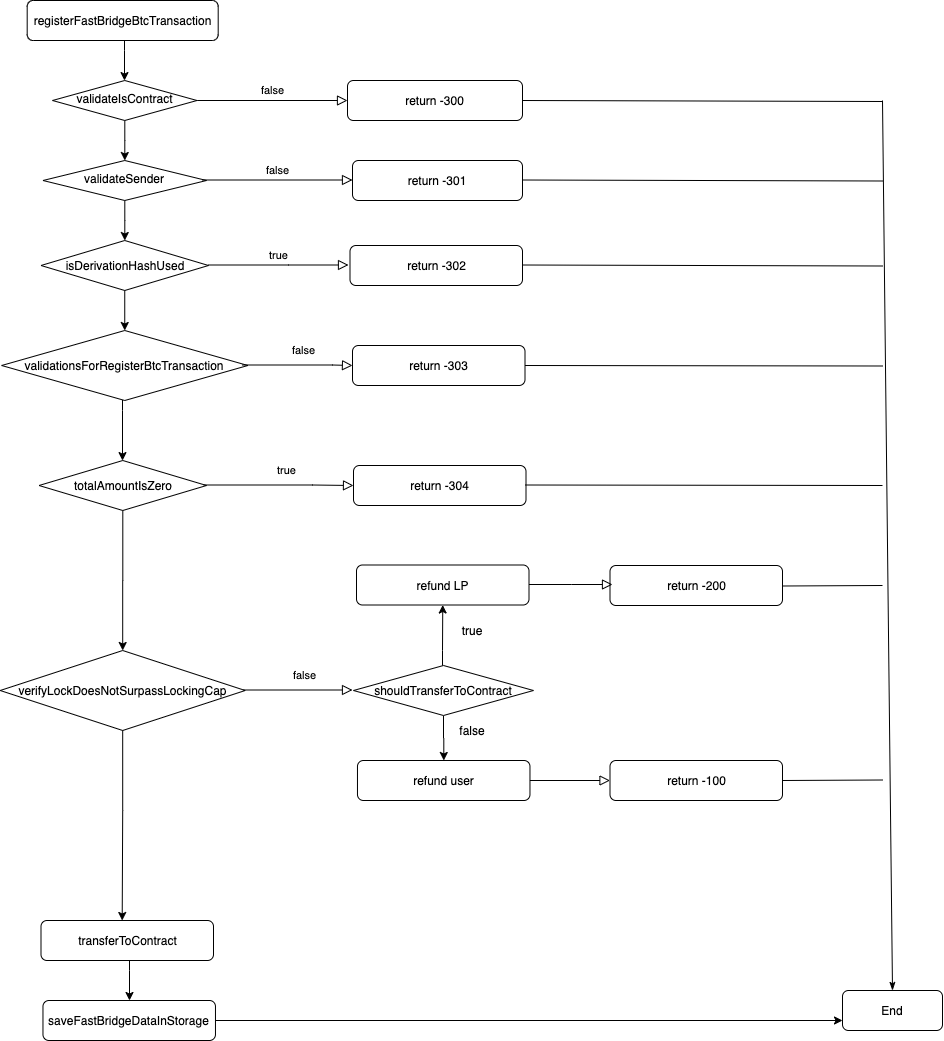

The diagram above was exported from draw.io. Its source (the exported page's mxGraphModel, read from the mxfile embedded in the PNG):
<mxGraphModel dx="946" dy="614" grid="1" gridSize="10" guides="1" tooltips="1" connect="1" arrows="1" fold="1" page="1" pageScale="1" pageWidth="827" pageHeight="1169" math="0" shadow="0">
  <root>
    <mxCell id="WIyWlLk6GJQsqaUBKTNV-0" />
    <mxCell id="WIyWlLk6GJQsqaUBKTNV-1" parent="WIyWlLk6GJQsqaUBKTNV-0" />
    <mxCell id="Vlvojyu-kyJIRl8cDMMp-6" value="" style="edgeStyle=orthogonalEdgeStyle;rounded=0;orthogonalLoop=1;jettySize=auto;html=1;" edge="1" parent="WIyWlLk6GJQsqaUBKTNV-1" source="WIyWlLk6GJQsqaUBKTNV-3" target="WIyWlLk6GJQsqaUBKTNV-6">
      <mxGeometry relative="1" as="geometry">
        <Array as="points">
          <mxPoint x="182" y="50" />
          <mxPoint x="182" y="50" />
        </Array>
      </mxGeometry>
    </mxCell>
    <mxCell id="WIyWlLk6GJQsqaUBKTNV-3" value="registerFastBridgeBtcTransaction" style="rounded=1;whiteSpace=wrap;html=1;fontSize=12;glass=0;strokeWidth=1;shadow=0;" parent="WIyWlLk6GJQsqaUBKTNV-1" vertex="1">
      <mxGeometry x="84.69" width="191" height="40" as="geometry" />
    </mxCell>
    <mxCell id="WIyWlLk6GJQsqaUBKTNV-5" value="false" style="edgeStyle=orthogonalEdgeStyle;rounded=0;html=1;jettySize=auto;orthogonalLoop=1;fontSize=11;endArrow=block;endFill=0;endSize=8;strokeWidth=1;shadow=0;labelBackgroundColor=none;" parent="WIyWlLk6GJQsqaUBKTNV-1" source="WIyWlLk6GJQsqaUBKTNV-6" target="WIyWlLk6GJQsqaUBKTNV-7" edge="1">
      <mxGeometry y="10" relative="1" as="geometry">
        <mxPoint as="offset" />
      </mxGeometry>
    </mxCell>
    <mxCell id="Vlvojyu-kyJIRl8cDMMp-4" value="" style="edgeStyle=orthogonalEdgeStyle;rounded=0;orthogonalLoop=1;jettySize=auto;html=1;" edge="1" parent="WIyWlLk6GJQsqaUBKTNV-1" source="WIyWlLk6GJQsqaUBKTNV-6" target="WIyWlLk6GJQsqaUBKTNV-10">
      <mxGeometry relative="1" as="geometry" />
    </mxCell>
    <mxCell id="WIyWlLk6GJQsqaUBKTNV-6" value="validateIsContract" style="rhombus;html=1;shadow=0;fontFamily=Helvetica;fontSize=12;align=center;strokeWidth=1;spacing=6;spacingTop=-4;verticalAlign=middle;horizontal=1;whiteSpace=wrap;" parent="WIyWlLk6GJQsqaUBKTNV-1" vertex="1">
      <mxGeometry x="110" y="80" width="144.5" height="40" as="geometry" />
    </mxCell>
    <mxCell id="WIyWlLk6GJQsqaUBKTNV-7" value="return -300" style="rounded=1;whiteSpace=wrap;html=1;fontSize=12;glass=0;strokeWidth=1;shadow=0;" parent="WIyWlLk6GJQsqaUBKTNV-1" vertex="1">
      <mxGeometry x="405" y="80" width="175" height="40" as="geometry" />
    </mxCell>
    <mxCell id="Vlvojyu-kyJIRl8cDMMp-7" value="" style="edgeStyle=orthogonalEdgeStyle;rounded=0;orthogonalLoop=1;jettySize=auto;html=1;" edge="1" parent="WIyWlLk6GJQsqaUBKTNV-1" source="WIyWlLk6GJQsqaUBKTNV-10" target="EyyoHQvfl7-m_Bz6mguC-2">
      <mxGeometry relative="1" as="geometry" />
    </mxCell>
    <mxCell id="WIyWlLk6GJQsqaUBKTNV-10" value="validateSender" style="rhombus;whiteSpace=wrap;html=1;shadow=0;fontFamily=Helvetica;fontSize=12;align=center;strokeWidth=1;spacing=6;spacingTop=-4;" parent="WIyWlLk6GJQsqaUBKTNV-1" vertex="1">
      <mxGeometry x="100.47" y="160" width="163.56" height="40" as="geometry" />
    </mxCell>
    <mxCell id="WIyWlLk6GJQsqaUBKTNV-12" value="return -301" style="rounded=1;whiteSpace=wrap;html=1;fontSize=12;glass=0;strokeWidth=1;shadow=0;" parent="WIyWlLk6GJQsqaUBKTNV-1" vertex="1">
      <mxGeometry x="410" y="160" width="170" height="40" as="geometry" />
    </mxCell>
    <mxCell id="Vlvojyu-kyJIRl8cDMMp-10" value="" style="edgeStyle=orthogonalEdgeStyle;rounded=0;orthogonalLoop=1;jettySize=auto;html=1;" edge="1" parent="WIyWlLk6GJQsqaUBKTNV-1" source="EyyoHQvfl7-m_Bz6mguC-2" target="Vlvojyu-kyJIRl8cDMMp-8">
      <mxGeometry relative="1" as="geometry" />
    </mxCell>
    <mxCell id="EyyoHQvfl7-m_Bz6mguC-2" value="isDerivationHashUsed" style="rhombus;whiteSpace=wrap;html=1;" parent="WIyWlLk6GJQsqaUBKTNV-1" vertex="1">
      <mxGeometry x="98.5" y="240" width="167.5" height="50" as="geometry" />
    </mxCell>
    <mxCell id="EyyoHQvfl7-m_Bz6mguC-5" value="return -302" style="rounded=1;whiteSpace=wrap;html=1;fontSize=12;glass=0;strokeWidth=1;shadow=0;" parent="WIyWlLk6GJQsqaUBKTNV-1" vertex="1">
      <mxGeometry x="407.5" y="245" width="172.5" height="40" as="geometry" />
    </mxCell>
    <mxCell id="EyyoHQvfl7-m_Bz6mguC-12" value="verifyLockDoesNotSurpassLockingCap" style="rhombus;whiteSpace=wrap;html=1;" parent="WIyWlLk6GJQsqaUBKTNV-1" vertex="1">
      <mxGeometry x="57.68999999999997" y="650" width="245" height="80" as="geometry" />
    </mxCell>
    <mxCell id="EyyoHQvfl7-m_Bz6mguC-51" value="End" style="rounded=1;whiteSpace=wrap;html=1;" parent="WIyWlLk6GJQsqaUBKTNV-1" vertex="1">
      <mxGeometry x="900" y="990" width="100" height="40" as="geometry" />
    </mxCell>
    <mxCell id="EyyoHQvfl7-m_Bz6mguC-67" value="true" style="edgeStyle=orthogonalEdgeStyle;rounded=0;html=1;jettySize=auto;orthogonalLoop=1;fontSize=11;endArrow=block;endFill=0;endSize=8;strokeWidth=1;shadow=0;labelBackgroundColor=none;" parent="WIyWlLk6GJQsqaUBKTNV-1" edge="1">
      <mxGeometry y="10" relative="1" as="geometry">
        <mxPoint as="offset" />
        <mxPoint x="266" y="264.5" as="sourcePoint" />
        <mxPoint x="406" y="264.5" as="targetPoint" />
        <Array as="points">
          <mxPoint x="346" y="264.5" />
          <mxPoint x="346" y="264.5" />
        </Array>
      </mxGeometry>
    </mxCell>
    <mxCell id="EyyoHQvfl7-m_Bz6mguC-81" value="" style="endArrow=none;html=1;strokeWidth=1;startArrow=classicThin;startFill=1;exitX=0.5;exitY=0;exitDx=0;exitDy=0;" parent="WIyWlLk6GJQsqaUBKTNV-1" source="EyyoHQvfl7-m_Bz6mguC-51" edge="1">
      <mxGeometry width="50" height="50" relative="1" as="geometry">
        <mxPoint x="940" y="980" as="sourcePoint" />
        <mxPoint x="940" y="100" as="targetPoint" />
        <Array as="points" />
      </mxGeometry>
    </mxCell>
    <mxCell id="EyyoHQvfl7-m_Bz6mguC-96" value="" style="endArrow=none;html=1;strokeWidth=1;" parent="WIyWlLk6GJQsqaUBKTNV-1" edge="1">
      <mxGeometry width="50" height="50" relative="1" as="geometry">
        <mxPoint x="580" y="264.5" as="sourcePoint" />
        <mxPoint x="940" y="265.5" as="targetPoint" />
      </mxGeometry>
    </mxCell>
    <mxCell id="EyyoHQvfl7-m_Bz6mguC-97" value="" style="endArrow=none;html=1;strokeWidth=1;" parent="WIyWlLk6GJQsqaUBKTNV-1" edge="1">
      <mxGeometry width="50" height="50" relative="1" as="geometry">
        <mxPoint x="580" y="179.5" as="sourcePoint" />
        <mxPoint x="940" y="180.5" as="targetPoint" />
      </mxGeometry>
    </mxCell>
    <mxCell id="EyyoHQvfl7-m_Bz6mguC-98" value="" style="endArrow=none;html=1;strokeWidth=1;" parent="WIyWlLk6GJQsqaUBKTNV-1" edge="1">
      <mxGeometry width="50" height="50" relative="1" as="geometry">
        <mxPoint x="580" y="100" as="sourcePoint" />
        <mxPoint x="940" y="101" as="targetPoint" />
      </mxGeometry>
    </mxCell>
    <mxCell id="Vlvojyu-kyJIRl8cDMMp-2" value="false" style="edgeStyle=orthogonalEdgeStyle;rounded=0;html=1;jettySize=auto;orthogonalLoop=1;fontSize=11;endArrow=block;endFill=0;endSize=8;strokeWidth=1;shadow=0;labelBackgroundColor=none;" edge="1" parent="WIyWlLk6GJQsqaUBKTNV-1">
      <mxGeometry y="10" relative="1" as="geometry">
        <mxPoint as="offset" />
        <mxPoint x="259.5" y="179.5" as="sourcePoint" />
        <mxPoint x="410" y="179.5" as="targetPoint" />
      </mxGeometry>
    </mxCell>
    <mxCell id="Vlvojyu-kyJIRl8cDMMp-15" value="" style="edgeStyle=orthogonalEdgeStyle;rounded=0;orthogonalLoop=1;jettySize=auto;html=1;" edge="1" parent="WIyWlLk6GJQsqaUBKTNV-1" source="Vlvojyu-kyJIRl8cDMMp-8" target="Vlvojyu-kyJIRl8cDMMp-14">
      <mxGeometry relative="1" as="geometry">
        <Array as="points">
          <mxPoint x="180" y="410" />
          <mxPoint x="180" y="410" />
        </Array>
      </mxGeometry>
    </mxCell>
    <mxCell id="Vlvojyu-kyJIRl8cDMMp-8" value="validationsForRegisterBtcTransaction" style="rhombus;whiteSpace=wrap;html=1;" vertex="1" parent="WIyWlLk6GJQsqaUBKTNV-1">
      <mxGeometry x="59.12" y="330" width="246.25" height="70" as="geometry" />
    </mxCell>
    <mxCell id="Vlvojyu-kyJIRl8cDMMp-11" value="false" style="edgeStyle=orthogonalEdgeStyle;rounded=0;html=1;jettySize=auto;orthogonalLoop=1;fontSize=11;endArrow=block;endFill=0;endSize=8;strokeWidth=1;shadow=0;labelBackgroundColor=none;entryX=0;entryY=0.5;entryDx=0;entryDy=0;" edge="1" parent="WIyWlLk6GJQsqaUBKTNV-1" target="Vlvojyu-kyJIRl8cDMMp-12">
      <mxGeometry x="0.095" y="15" relative="1" as="geometry">
        <mxPoint x="1" as="offset" />
        <mxPoint x="300" y="364.5" as="sourcePoint" />
        <mxPoint x="410" y="365" as="targetPoint" />
        <Array as="points">
          <mxPoint x="390" y="365" />
          <mxPoint x="390" y="365" />
        </Array>
      </mxGeometry>
    </mxCell>
    <mxCell id="Vlvojyu-kyJIRl8cDMMp-12" value="return -303" style="rounded=1;whiteSpace=wrap;html=1;fontSize=12;glass=0;strokeWidth=1;shadow=0;" vertex="1" parent="WIyWlLk6GJQsqaUBKTNV-1">
      <mxGeometry x="410" y="345" width="172.5" height="40" as="geometry" />
    </mxCell>
    <mxCell id="Vlvojyu-kyJIRl8cDMMp-13" value="" style="endArrow=none;html=1;strokeWidth=1;exitX=1;exitY=0.5;exitDx=0;exitDy=0;" edge="1" parent="WIyWlLk6GJQsqaUBKTNV-1" source="Vlvojyu-kyJIRl8cDMMp-12">
      <mxGeometry width="50" height="50" relative="1" as="geometry">
        <mxPoint x="590" y="366" as="sourcePoint" />
        <mxPoint x="940" y="365.5" as="targetPoint" />
      </mxGeometry>
    </mxCell>
    <mxCell id="Vlvojyu-kyJIRl8cDMMp-19" value="" style="edgeStyle=orthogonalEdgeStyle;rounded=0;orthogonalLoop=1;jettySize=auto;html=1;" edge="1" parent="WIyWlLk6GJQsqaUBKTNV-1" source="Vlvojyu-kyJIRl8cDMMp-14" target="EyyoHQvfl7-m_Bz6mguC-12">
      <mxGeometry relative="1" as="geometry" />
    </mxCell>
    <mxCell id="Vlvojyu-kyJIRl8cDMMp-14" value="totalAmountIsZero" style="rhombus;whiteSpace=wrap;html=1;" vertex="1" parent="WIyWlLk6GJQsqaUBKTNV-1">
      <mxGeometry x="96.53" y="460" width="167.5" height="50" as="geometry" />
    </mxCell>
    <mxCell id="Vlvojyu-kyJIRl8cDMMp-16" value="true" style="edgeStyle=orthogonalEdgeStyle;rounded=0;html=1;jettySize=auto;orthogonalLoop=1;fontSize=11;endArrow=block;endFill=0;endSize=8;strokeWidth=1;shadow=0;labelBackgroundColor=none;entryX=0;entryY=0.5;entryDx=0;entryDy=0;" edge="1" parent="WIyWlLk6GJQsqaUBKTNV-1" target="Vlvojyu-kyJIRl8cDMMp-17">
      <mxGeometry x="0.095" y="15" relative="1" as="geometry">
        <mxPoint x="1" as="offset" />
        <mxPoint x="261.25" y="484.5" as="sourcePoint" />
        <mxPoint x="371.25" y="485" as="targetPoint" />
        <Array as="points">
          <mxPoint x="370" y="485" />
          <mxPoint x="370" y="485" />
        </Array>
      </mxGeometry>
    </mxCell>
    <mxCell id="Vlvojyu-kyJIRl8cDMMp-17" value="return -304" style="rounded=1;whiteSpace=wrap;html=1;fontSize=12;glass=0;strokeWidth=1;shadow=0;" vertex="1" parent="WIyWlLk6GJQsqaUBKTNV-1">
      <mxGeometry x="411" y="465" width="172.5" height="40" as="geometry" />
    </mxCell>
    <mxCell id="Vlvojyu-kyJIRl8cDMMp-18" value="" style="endArrow=none;html=1;strokeWidth=1;exitX=1;exitY=0.5;exitDx=0;exitDy=0;" edge="1" parent="WIyWlLk6GJQsqaUBKTNV-1">
      <mxGeometry width="50" height="50" relative="1" as="geometry">
        <mxPoint x="582.5" y="484.5" as="sourcePoint" />
        <mxPoint x="940" y="485" as="targetPoint" />
      </mxGeometry>
    </mxCell>
    <mxCell id="Vlvojyu-kyJIRl8cDMMp-21" value="false" style="edgeStyle=orthogonalEdgeStyle;rounded=0;html=1;jettySize=auto;orthogonalLoop=1;fontSize=11;endArrow=block;endFill=0;endSize=8;strokeWidth=1;shadow=0;labelBackgroundColor=none;" edge="1" parent="WIyWlLk6GJQsqaUBKTNV-1">
      <mxGeometry x="0.095" y="15" relative="1" as="geometry">
        <mxPoint x="1" as="offset" />
        <mxPoint x="300.75" y="689" as="sourcePoint" />
        <mxPoint x="410" y="689.5" as="targetPoint" />
        <Array as="points">
          <mxPoint x="409.5" y="689.5" />
          <mxPoint x="409.5" y="689.5" />
        </Array>
      </mxGeometry>
    </mxCell>
    <mxCell id="Vlvojyu-kyJIRl8cDMMp-29" value="" style="edgeStyle=orthogonalEdgeStyle;rounded=0;orthogonalLoop=1;jettySize=auto;html=1;entryX=0.5;entryY=1;entryDx=0;entryDy=0;" edge="1" parent="WIyWlLk6GJQsqaUBKTNV-1" source="Vlvojyu-kyJIRl8cDMMp-23" target="Vlvojyu-kyJIRl8cDMMp-24">
      <mxGeometry relative="1" as="geometry">
        <Array as="points">
          <mxPoint x="500" y="650" />
          <mxPoint x="500" y="650" />
        </Array>
      </mxGeometry>
    </mxCell>
    <mxCell id="Vlvojyu-kyJIRl8cDMMp-32" value="" style="edgeStyle=orthogonalEdgeStyle;rounded=0;orthogonalLoop=1;jettySize=auto;html=1;" edge="1" parent="WIyWlLk6GJQsqaUBKTNV-1" source="Vlvojyu-kyJIRl8cDMMp-23" target="Vlvojyu-kyJIRl8cDMMp-28">
      <mxGeometry relative="1" as="geometry" />
    </mxCell>
    <mxCell id="Vlvojyu-kyJIRl8cDMMp-23" value="shouldTransferToContract" style="rhombus;whiteSpace=wrap;html=1;" vertex="1" parent="WIyWlLk6GJQsqaUBKTNV-1">
      <mxGeometry x="410.97" y="665" width="180" height="50" as="geometry" />
    </mxCell>
    <mxCell id="Vlvojyu-kyJIRl8cDMMp-24" value="refund LP" style="rounded=1;whiteSpace=wrap;html=1;fontSize=12;glass=0;strokeWidth=1;shadow=0;" vertex="1" parent="WIyWlLk6GJQsqaUBKTNV-1">
      <mxGeometry x="414" y="564.5" width="172.5" height="40" as="geometry" />
    </mxCell>
    <mxCell id="Vlvojyu-kyJIRl8cDMMp-28" value="refund user" style="rounded=1;whiteSpace=wrap;html=1;fontSize=12;glass=0;strokeWidth=1;shadow=0;" vertex="1" parent="WIyWlLk6GJQsqaUBKTNV-1">
      <mxGeometry x="414.97" y="760" width="172.5" height="40" as="geometry" />
    </mxCell>
    <mxCell id="Vlvojyu-kyJIRl8cDMMp-34" value="false" style="text;html=1;strokeColor=none;fillColor=none;align=center;verticalAlign=middle;whiteSpace=wrap;rounded=0;" vertex="1" parent="WIyWlLk6GJQsqaUBKTNV-1">
      <mxGeometry x="510" y="720" width="40" height="20" as="geometry" />
    </mxCell>
    <mxCell id="Vlvojyu-kyJIRl8cDMMp-37" value="true" style="text;html=1;strokeColor=none;fillColor=none;align=center;verticalAlign=middle;whiteSpace=wrap;rounded=0;" vertex="1" parent="WIyWlLk6GJQsqaUBKTNV-1">
      <mxGeometry x="510" y="620" width="40" height="20" as="geometry" />
    </mxCell>
    <mxCell id="Vlvojyu-kyJIRl8cDMMp-38" value="return -200" style="rounded=1;whiteSpace=wrap;html=1;fontSize=12;glass=0;strokeWidth=1;shadow=0;" vertex="1" parent="WIyWlLk6GJQsqaUBKTNV-1">
      <mxGeometry x="667.5" y="565" width="172.5" height="40" as="geometry" />
    </mxCell>
    <mxCell id="Vlvojyu-kyJIRl8cDMMp-40" value="" style="edgeStyle=orthogonalEdgeStyle;rounded=0;html=1;jettySize=auto;orthogonalLoop=1;fontSize=11;endArrow=block;endFill=0;endSize=8;strokeWidth=1;shadow=0;labelBackgroundColor=none;" edge="1" parent="WIyWlLk6GJQsqaUBKTNV-1">
      <mxGeometry x="0.095" y="15" relative="1" as="geometry">
        <mxPoint x="1" as="offset" />
        <mxPoint x="586.5" y="584" as="sourcePoint" />
        <mxPoint x="670" y="584" as="targetPoint" />
        <Array as="points">
          <mxPoint x="628.75" y="584" />
          <mxPoint x="628.75" y="584" />
        </Array>
      </mxGeometry>
    </mxCell>
    <mxCell id="Vlvojyu-kyJIRl8cDMMp-41" value="" style="endArrow=none;html=1;strokeWidth=1;" edge="1" parent="WIyWlLk6GJQsqaUBKTNV-1">
      <mxGeometry width="50" height="50" relative="1" as="geometry">
        <mxPoint x="840" y="585.5" as="sourcePoint" />
        <mxPoint x="940" y="585" as="targetPoint" />
      </mxGeometry>
    </mxCell>
    <mxCell id="Vlvojyu-kyJIRl8cDMMp-42" value="" style="edgeStyle=orthogonalEdgeStyle;rounded=0;html=1;jettySize=auto;orthogonalLoop=1;fontSize=11;endArrow=block;endFill=0;endSize=8;strokeWidth=1;shadow=0;labelBackgroundColor=none;entryX=0;entryY=0.5;entryDx=0;entryDy=0;" edge="1" parent="WIyWlLk6GJQsqaUBKTNV-1" target="Vlvojyu-kyJIRl8cDMMp-43">
      <mxGeometry x="0.095" y="15" relative="1" as="geometry">
        <mxPoint x="1" as="offset" />
        <mxPoint x="587.47" y="780" as="sourcePoint" />
        <mxPoint x="670.72" y="780" as="targetPoint" />
        <Array as="points" />
      </mxGeometry>
    </mxCell>
    <mxCell id="Vlvojyu-kyJIRl8cDMMp-43" value="return -100" style="rounded=1;whiteSpace=wrap;html=1;fontSize=12;glass=0;strokeWidth=1;shadow=0;" vertex="1" parent="WIyWlLk6GJQsqaUBKTNV-1">
      <mxGeometry x="667.5" y="760" width="172.5" height="40" as="geometry" />
    </mxCell>
    <mxCell id="Vlvojyu-kyJIRl8cDMMp-44" value="" style="endArrow=none;html=1;strokeWidth=1;" edge="1" parent="WIyWlLk6GJQsqaUBKTNV-1">
      <mxGeometry width="50" height="50" relative="1" as="geometry">
        <mxPoint x="840" y="780" as="sourcePoint" />
        <mxPoint x="940" y="779.5" as="targetPoint" />
      </mxGeometry>
    </mxCell>
    <mxCell id="Vlvojyu-kyJIRl8cDMMp-48" value="" style="edgeStyle=orthogonalEdgeStyle;rounded=0;orthogonalLoop=1;jettySize=auto;html=1;" edge="1" parent="WIyWlLk6GJQsqaUBKTNV-1" source="Vlvojyu-kyJIRl8cDMMp-45" target="Vlvojyu-kyJIRl8cDMMp-47">
      <mxGeometry relative="1" as="geometry">
        <Array as="points">
          <mxPoint x="187" y="970" />
          <mxPoint x="187" y="970" />
        </Array>
      </mxGeometry>
    </mxCell>
    <mxCell id="Vlvojyu-kyJIRl8cDMMp-45" value="transferToContract" style="rounded=1;whiteSpace=wrap;html=1;fontSize=12;glass=0;strokeWidth=1;shadow=0;" vertex="1" parent="WIyWlLk6GJQsqaUBKTNV-1">
      <mxGeometry x="98.5" y="920" width="172.5" height="40" as="geometry" />
    </mxCell>
    <mxCell id="Vlvojyu-kyJIRl8cDMMp-46" value="" style="edgeStyle=orthogonalEdgeStyle;rounded=0;orthogonalLoop=1;jettySize=auto;html=1;exitX=0.5;exitY=1;exitDx=0;exitDy=0;" edge="1" parent="WIyWlLk6GJQsqaUBKTNV-1" source="EyyoHQvfl7-m_Bz6mguC-12">
      <mxGeometry relative="1" as="geometry">
        <mxPoint x="179.78999999999994" y="779.9940298507463" as="sourcePoint" />
        <mxPoint x="179.69000000000003" y="920.0032653061226" as="targetPoint" />
        <Array as="points">
          <mxPoint x="180" y="810" />
        </Array>
      </mxGeometry>
    </mxCell>
    <mxCell id="Vlvojyu-kyJIRl8cDMMp-52" value="" style="edgeStyle=orthogonalEdgeStyle;rounded=0;orthogonalLoop=1;jettySize=auto;html=1;entryX=0;entryY=0.75;entryDx=0;entryDy=0;" edge="1" parent="WIyWlLk6GJQsqaUBKTNV-1" source="Vlvojyu-kyJIRl8cDMMp-47" target="EyyoHQvfl7-m_Bz6mguC-51">
      <mxGeometry relative="1" as="geometry">
        <mxPoint x="352.97" y="1020" as="targetPoint" />
      </mxGeometry>
    </mxCell>
    <mxCell id="Vlvojyu-kyJIRl8cDMMp-47" value="saveFastBridgeDataInStorage" style="rounded=1;whiteSpace=wrap;html=1;fontSize=12;glass=0;strokeWidth=1;shadow=0;" vertex="1" parent="WIyWlLk6GJQsqaUBKTNV-1">
      <mxGeometry x="100.47" y="1000" width="172.5" height="40" as="geometry" />
    </mxCell>
  </root>
</mxGraphModel>